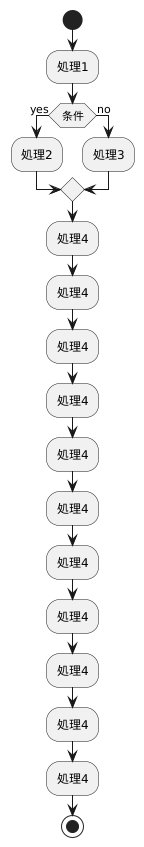

The diagram above was rendered by PlantUML. Its source (embedded in the PNG):
@startuml
start
:処理1;
if (条件) then (yes)
  :処理2;
else (no)
  :処理3;
endif
:処理4;
:処理4;
:処理4;
:処理4;
:処理4;
:処理4;
:処理4;
:処理4;
:処理4;
:処理4;
:処理4;
stop
@enduml